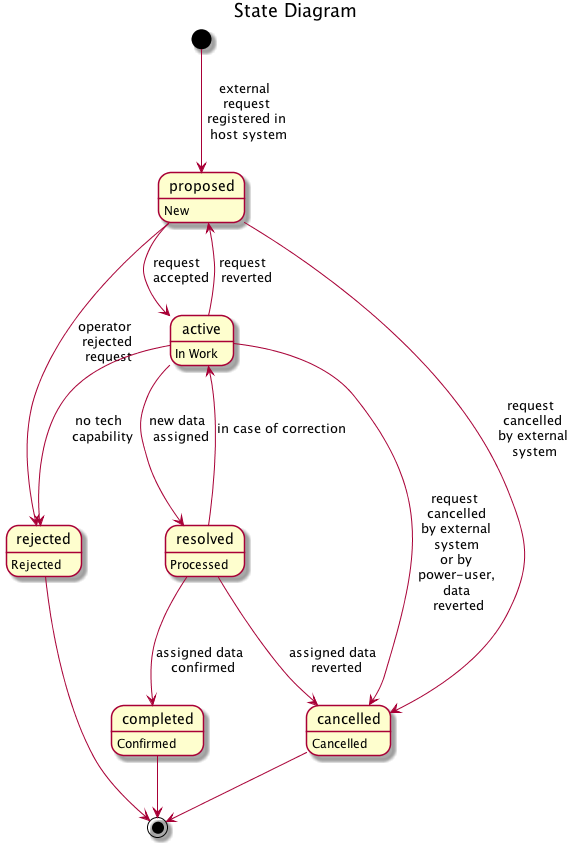

The diagram above was rendered by PlantUML. Its source (embedded in the PNG):
@startuml

title  State Diagram

[*]       --> proposed  : external \n request \n registered in \n host system
proposed  --> active    : request \n accepted
proposed  --> rejected  : operator \n rejected \n request
proposed  --> cancelled : request \n cancelled \n by external \n system
active    --> resolved  : new data \n assigned
active    --> proposed  : request \n reverted
active    --> cancelled : request \n cancelled \n by external \n system \n or by \n power-user, \n data \n reverted
active    --> rejected  : no tech \n capability
resolved  --> completed : assigned data \n confirmed
resolved  --> active    : in case of correction
resolved  --> cancelled : assigned data \n reverted
completed --> [*]
rejected  --> [*]
cancelled --> [*]

proposed  : New
active    : In Work
resolved  : Processed
completed : Confirmed
cancelled : Cancelled
rejected  : Rejected

@enduml